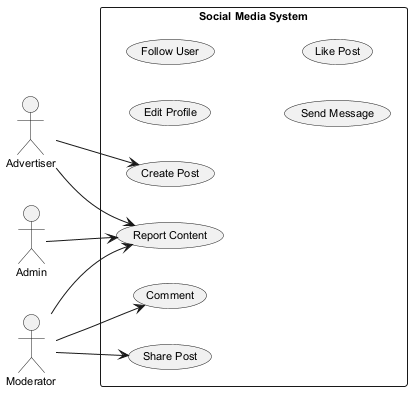

The diagram above was rendered by PlantUML. Its source (embedded in the PNG):
@startuml
skinparam backgroundColor #FFFFFF
skinparam classBackgroundColor #F3E5F5
skinparam classBorderColor #6A1B9A
skinparam defaultFontSize 11
left to right direction
actor "Admin" as A
actor "Advertiser" as A1
actor "Moderator" as M
rectangle "Social Media System" {
  usecase "Edit Profile" as UC_EditProfile
  usecase "Report Content" as UC_ReportContent
  usecase "Share Post" as UC_SharePost
  usecase "Comment" as UC_Comment
  usecase "Follow User" as UC_FollowUser
  usecase "Create Post" as UC_CreatePost
  usecase "Send Message" as UC_SendMessage
  usecase "Like Post" as UC_LikePost
}
A --> UC_ReportContent
A1 --> UC_CreatePost
A1 --> UC_ReportContent
M --> UC_ReportContent
M --> UC_Comment
M --> UC_SharePost
@enduml